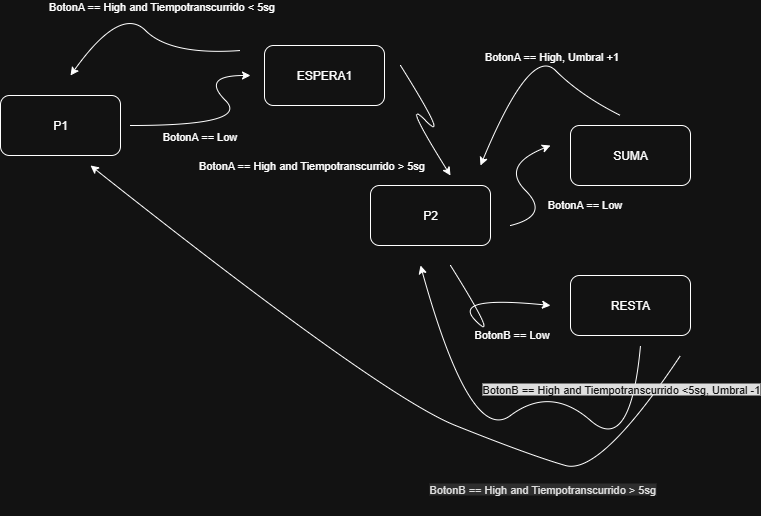

The diagram above was exported from draw.io. Its source (the exported page's mxGraphModel, read from the mxfile embedded in the PNG):
<mxGraphModel dx="1026" dy="516" grid="1" gridSize="10" guides="1" tooltips="1" connect="1" arrows="1" fold="1" page="1" pageScale="1" pageWidth="827" pageHeight="1169" math="0" shadow="0">
  <root>
    <mxCell id="0" />
    <mxCell id="1" parent="0" />
    <mxCell id="I4-F20KeLVjxR58eiQS6-1" value="P1" style="rounded=1;whiteSpace=wrap;html=1;" vertex="1" parent="1">
      <mxGeometry x="90" y="120" width="120" height="60" as="geometry" />
    </mxCell>
    <mxCell id="I4-F20KeLVjxR58eiQS6-2" value="P2" style="rounded=1;whiteSpace=wrap;html=1;" vertex="1" parent="1">
      <mxGeometry x="460" y="210" width="120" height="60" as="geometry" />
    </mxCell>
    <mxCell id="I4-F20KeLVjxR58eiQS6-5" value="SUMA" style="rounded=1;whiteSpace=wrap;html=1;" vertex="1" parent="1">
      <mxGeometry x="660" y="150" width="120" height="60" as="geometry" />
    </mxCell>
    <mxCell id="I4-F20KeLVjxR58eiQS6-6" value="RESTA" style="rounded=1;whiteSpace=wrap;html=1;" vertex="1" parent="1">
      <mxGeometry x="660" y="300" width="120" height="60" as="geometry" />
    </mxCell>
    <mxCell id="I4-F20KeLVjxR58eiQS6-8" value="ESPERA1" style="rounded=1;whiteSpace=wrap;html=1;" vertex="1" parent="1">
      <mxGeometry x="354" y="70" width="120" height="60" as="geometry" />
    </mxCell>
    <mxCell id="I4-F20KeLVjxR58eiQS6-10" value="" style="curved=1;endArrow=classic;html=1;rounded=0;fontStyle=1" edge="1" parent="1">
      <mxGeometry width="50" height="50" relative="1" as="geometry">
        <mxPoint x="220" y="150" as="sourcePoint" />
        <mxPoint x="340" y="100" as="targetPoint" />
        <Array as="points">
          <mxPoint x="340" y="150" />
          <mxPoint x="290" y="100" />
        </Array>
      </mxGeometry>
    </mxCell>
    <mxCell id="I4-F20KeLVjxR58eiQS6-22" value="BotonA == Low" style="edgeLabel;html=1;align=center;verticalAlign=middle;resizable=0;points=[];" vertex="1" connectable="0" parent="I4-F20KeLVjxR58eiQS6-10">
      <mxGeometry x="-0.435" y="1" relative="1" as="geometry">
        <mxPoint y="11" as="offset" />
      </mxGeometry>
    </mxCell>
    <mxCell id="I4-F20KeLVjxR58eiQS6-14" value="" style="curved=1;endArrow=classic;html=1;rounded=0;fontStyle=1;" edge="1" parent="1">
      <mxGeometry width="50" height="50" relative="1" as="geometry">
        <mxPoint x="330" y="75" as="sourcePoint" />
        <mxPoint x="160" y="100" as="targetPoint" />
        <Array as="points">
          <mxPoint x="260" y="80" />
          <mxPoint x="210" y="30" />
        </Array>
      </mxGeometry>
    </mxCell>
    <mxCell id="I4-F20KeLVjxR58eiQS6-24" value="BotonA == High and Tiempotranscurrido &amp;lt; 5sg" style="edgeLabel;html=1;align=center;verticalAlign=middle;resizable=0;points=[];" vertex="1" connectable="0" parent="I4-F20KeLVjxR58eiQS6-14">
      <mxGeometry x="-0.2069" y="-6" relative="1" as="geometry">
        <mxPoint y="-32" as="offset" />
      </mxGeometry>
    </mxCell>
    <mxCell id="I4-F20KeLVjxR58eiQS6-16" value="" style="curved=1;endArrow=classic;html=1;rounded=0;fontStyle=1;" edge="1" parent="1">
      <mxGeometry width="50" height="50" relative="1" as="geometry">
        <mxPoint x="490" y="90" as="sourcePoint" />
        <mxPoint x="540" y="200" as="targetPoint" />
        <Array as="points">
          <mxPoint x="540" y="170" />
          <mxPoint x="490" y="120" />
        </Array>
      </mxGeometry>
    </mxCell>
    <mxCell id="I4-F20KeLVjxR58eiQS6-23" value="BotonA == High and Tiempotranscurrido &amp;gt; 5sg" style="edgeLabel;html=1;align=center;verticalAlign=middle;resizable=0;points=[];rotation=0;" vertex="1" connectable="0" parent="I4-F20KeLVjxR58eiQS6-16">
      <mxGeometry x="-0.0218" y="4" relative="1" as="geometry">
        <mxPoint x="-114" y="40" as="offset" />
      </mxGeometry>
    </mxCell>
    <mxCell id="I4-F20KeLVjxR58eiQS6-17" value="" style="curved=1;endArrow=classic;html=1;rounded=0;fontStyle=1;" edge="1" parent="1">
      <mxGeometry width="50" height="50" relative="1" as="geometry">
        <mxPoint x="540" y="290" as="sourcePoint" />
        <mxPoint x="640" y="330" as="targetPoint" />
        <Array as="points">
          <mxPoint x="590" y="370" />
          <mxPoint x="540" y="320" />
        </Array>
      </mxGeometry>
    </mxCell>
    <mxCell id="I4-F20KeLVjxR58eiQS6-18" value="" style="curved=1;endArrow=classic;html=1;rounded=0;fontStyle=1;" edge="1" parent="1">
      <mxGeometry width="50" height="50" relative="1" as="geometry">
        <mxPoint x="600" y="250" as="sourcePoint" />
        <mxPoint x="640" y="170" as="targetPoint" />
        <Array as="points">
          <mxPoint x="640" y="240" />
          <mxPoint x="590" y="190" />
        </Array>
      </mxGeometry>
    </mxCell>
    <mxCell id="I4-F20KeLVjxR58eiQS6-19" value="" style="curved=1;endArrow=classic;html=1;rounded=0;fontStyle=1;" edge="1" parent="1">
      <mxGeometry width="50" height="50" relative="1" as="geometry">
        <mxPoint x="710" y="140" as="sourcePoint" />
        <mxPoint x="570" y="190" as="targetPoint" />
        <Array as="points">
          <mxPoint x="670" y="120" />
          <mxPoint x="620" y="70" />
        </Array>
      </mxGeometry>
    </mxCell>
    <mxCell id="I4-F20KeLVjxR58eiQS6-20" value="" style="curved=1;endArrow=classic;html=1;rounded=0;fontStyle=1;" edge="1" parent="1">
      <mxGeometry width="50" height="50" relative="1" as="geometry">
        <mxPoint x="730" y="370" as="sourcePoint" />
        <mxPoint x="510" y="290" as="targetPoint" />
        <Array as="points">
          <mxPoint x="720" y="480" />
          <mxPoint x="640" y="410" />
          <mxPoint x="560" y="470" />
        </Array>
      </mxGeometry>
    </mxCell>
    <mxCell id="I4-F20KeLVjxR58eiQS6-21" value="" style="curved=1;endArrow=classic;html=1;rounded=0;fontStyle=1;" edge="1" parent="1">
      <mxGeometry width="50" height="50" relative="1" as="geometry">
        <mxPoint x="770" y="380" as="sourcePoint" />
        <mxPoint x="180" y="190" as="targetPoint" />
        <Array as="points">
          <mxPoint x="690" y="500" />
          <mxPoint x="620" y="480" />
          <mxPoint x="470" y="420" />
        </Array>
      </mxGeometry>
    </mxCell>
    <mxCell id="I4-F20KeLVjxR58eiQS6-25" value="BotonA == High, Umbral +1" style="edgeLabel;html=1;align=center;verticalAlign=middle;resizable=0;points=[];rotation=0;" vertex="1" connectable="0" parent="1">
      <mxGeometry x="640" y="80" as="geometry" />
    </mxCell>
    <mxCell id="I4-F20KeLVjxR58eiQS6-26" value="BotonA == Low" style="edgeLabel;html=1;align=center;verticalAlign=middle;resizable=0;points=[];rotation=0;" vertex="1" connectable="0" parent="1">
      <mxGeometry x="620" y="240" as="geometry">
        <mxPoint x="53" y="-12" as="offset" />
      </mxGeometry>
    </mxCell>
    <mxCell id="I4-F20KeLVjxR58eiQS6-27" value="&lt;span style=&quot;color: rgb(255, 255, 255); font-family: Helvetica; font-size: 11px; font-style: normal; font-variant-ligatures: normal; font-variant-caps: normal; font-weight: 400; letter-spacing: normal; orphans: 2; text-align: center; text-indent: 0px; text-transform: none; widows: 2; word-spacing: 0px; -webkit-text-stroke-width: 0px; white-space: nowrap; background-color: rgb(18, 18, 18); text-decoration-thickness: initial; text-decoration-style: initial; text-decoration-color: initial; float: none; display: inline !important;&quot;&gt;BotonB == High and Tiempotranscurrido &amp;lt;5sg, Umbral -1&lt;/span&gt;" style="text;whiteSpace=wrap;html=1;" vertex="1" parent="1">
      <mxGeometry x="570" y="400" width="170" height="40" as="geometry" />
    </mxCell>
    <mxCell id="I4-F20KeLVjxR58eiQS6-28" value="&lt;span style=&quot;color: rgb(18, 18, 18); font-family: Helvetica; font-size: 11px; font-style: normal; font-variant-ligatures: normal; font-variant-caps: normal; font-weight: 400; letter-spacing: normal; orphans: 2; text-align: center; text-indent: 0px; text-transform: none; widows: 2; word-spacing: 0px; -webkit-text-stroke-width: 0px; white-space: nowrap; background-color: rgb(222, 222, 222); text-decoration-thickness: initial; text-decoration-style: initial; text-decoration-color: initial; float: none; display: inline !important;&quot;&gt;BotonB == High and Tiempotranscurrido &amp;gt; 5sg&lt;/span&gt;" style="text;whiteSpace=wrap;html=1;" vertex="1" parent="1">
      <mxGeometry x="517" y="500" width="310" height="40" as="geometry" />
    </mxCell>
    <mxCell id="I4-F20KeLVjxR58eiQS6-29" value="BotonB == Low" style="edgeLabel;html=1;align=center;verticalAlign=middle;resizable=0;points=[];rotation=0;" vertex="1" connectable="0" parent="1">
      <mxGeometry x="547" y="370" as="geometry">
        <mxPoint x="53" y="-12" as="offset" />
      </mxGeometry>
    </mxCell>
  </root>
</mxGraphModel>